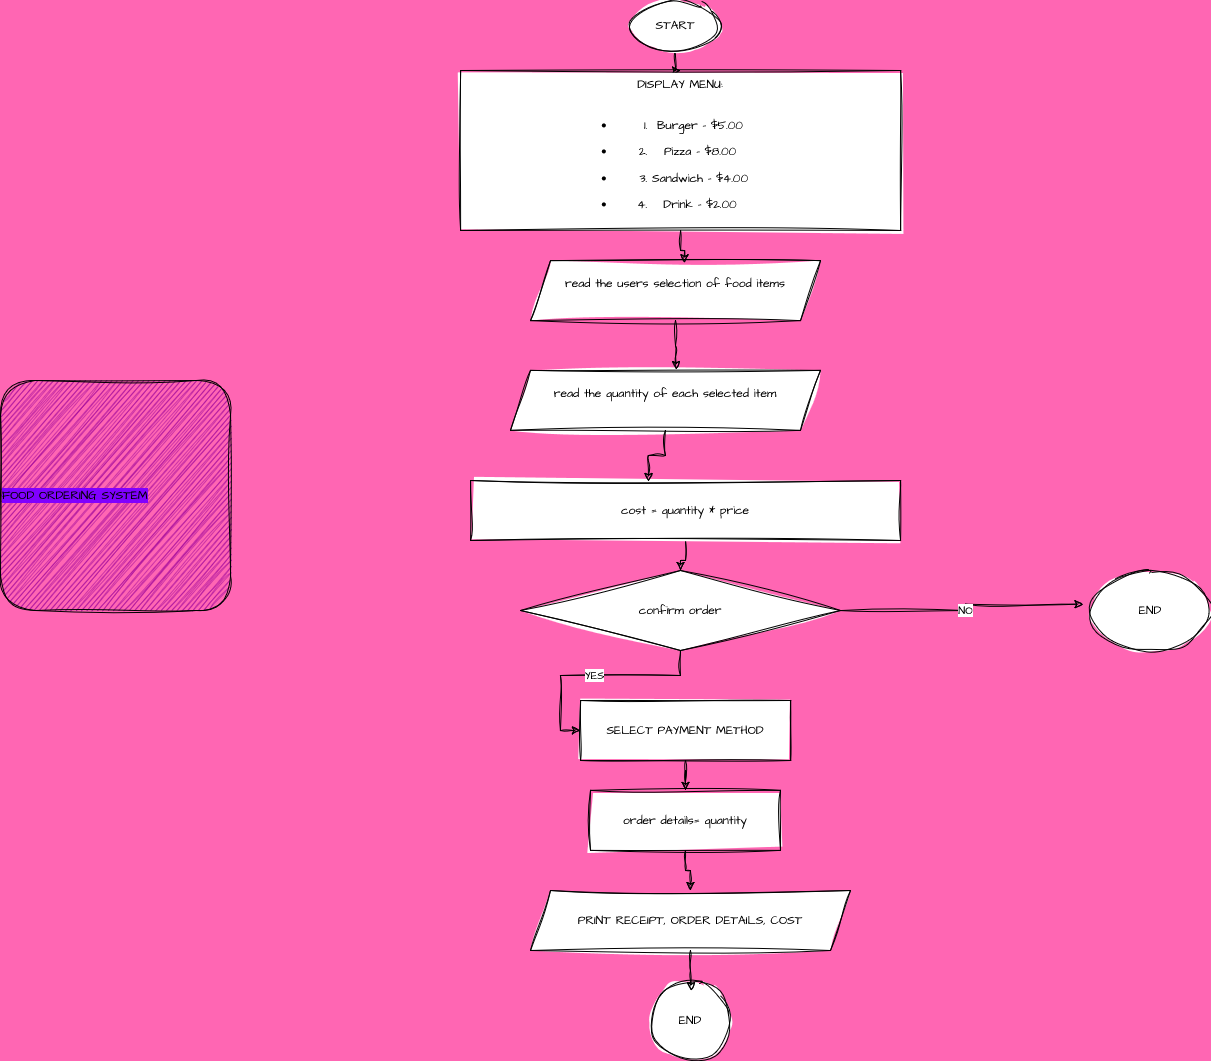

The diagram above was exported from draw.io. Its source (the exported page's mxGraphModel, read from the mxfile embedded in the PNG):
<mxGraphModel dx="1400" dy="753" grid="1" gridSize="10" guides="1" tooltips="1" connect="1" arrows="1" fold="1" page="1" pageScale="1" pageWidth="850" pageHeight="1100" background="#FF66B3" math="0" shadow="0">
  <root>
    <mxCell id="0" />
    <mxCell id="1" parent="0" />
    <mxCell id="OFP44UFkvXNm5TnrECIj-2" value="&lt;div align=&quot;left&quot;&gt;FOOD ORDERING SYSTEM&lt;br&gt;&lt;/div&gt;" style="whiteSpace=wrap;html=1;aspect=fixed;sketch=1;hachureGap=4;jiggle=2;curveFitting=1;fontFamily=Architects Daughter;fontSource=https%3A%2F%2Ffonts.googleapis.com%2Fcss%3Ffamily%3DArchitects%2BDaughter;labelBackgroundColor=#8000ff;rounded=1;glass=0;fillColor=#990099;align=left;" vertex="1" parent="1">
      <mxGeometry x="180" y="390" width="230" height="230" as="geometry" />
    </mxCell>
    <mxCell id="OFP44UFkvXNm5TnrECIj-32" style="edgeStyle=orthogonalEdgeStyle;rounded=0;sketch=1;hachureGap=4;jiggle=2;curveFitting=1;orthogonalLoop=1;jettySize=auto;html=1;entryX=0.5;entryY=0;entryDx=0;entryDy=0;fontFamily=Architects Daughter;fontSource=https%3A%2F%2Ffonts.googleapis.com%2Fcss%3Ffamily%3DArchitects%2BDaughter;" edge="1" parent="1" source="OFP44UFkvXNm5TnrECIj-3" target="OFP44UFkvXNm5TnrECIj-8">
      <mxGeometry relative="1" as="geometry" />
    </mxCell>
    <mxCell id="OFP44UFkvXNm5TnrECIj-3" value="START" style="ellipse;whiteSpace=wrap;html=1;sketch=1;hachureGap=4;jiggle=2;curveFitting=1;fontFamily=Architects Daughter;fontSource=https%3A%2F%2Ffonts.googleapis.com%2Fcss%3Ffamily%3DArchitects%2BDaughter;" vertex="1" parent="1">
      <mxGeometry x="810" y="10" width="90" height="50" as="geometry" />
    </mxCell>
    <mxCell id="OFP44UFkvXNm5TnrECIj-8" value="DISPLAY MENU: &lt;br&gt;&lt;br&gt;&lt;li&gt;&lt;ol&gt;&lt;li&gt;Burger - $5.00&lt;/li&gt;&lt;/ol&gt;&lt;/li&gt;&lt;li&gt;&lt;ol start=&quot;2&quot;&gt;&lt;li&gt;Pizza - $8.00&lt;/li&gt;&lt;/ol&gt;&lt;/li&gt;&lt;li&gt;&lt;ol start=&quot;3&quot;&gt;&lt;li&gt;Sandwich - $4.00&lt;/li&gt;&lt;/ol&gt;&lt;/li&gt;&lt;li&gt;&lt;ol start=&quot;4&quot;&gt;&lt;li&gt;Drink - $2.00&lt;/li&gt;&lt;/ol&gt;&lt;/li&gt;" style="rounded=0;whiteSpace=wrap;html=1;sketch=1;hachureGap=4;jiggle=2;curveFitting=1;fontFamily=Architects Daughter;fontSource=https%3A%2F%2Ffonts.googleapis.com%2Fcss%3Ffamily%3DArchitects%2BDaughter;" vertex="1" parent="1">
      <mxGeometry x="640" y="80" width="440" height="160" as="geometry" />
    </mxCell>
    <mxCell id="OFP44UFkvXNm5TnrECIj-27" style="edgeStyle=orthogonalEdgeStyle;rounded=0;sketch=1;hachureGap=4;jiggle=2;curveFitting=1;orthogonalLoop=1;jettySize=auto;html=1;entryX=0.5;entryY=0;entryDx=0;entryDy=0;fontFamily=Architects Daughter;fontSource=https%3A%2F%2Ffonts.googleapis.com%2Fcss%3Ffamily%3DArchitects%2BDaughter;" edge="1" parent="1" source="OFP44UFkvXNm5TnrECIj-11" target="OFP44UFkvXNm5TnrECIj-13">
      <mxGeometry relative="1" as="geometry" />
    </mxCell>
    <mxCell id="OFP44UFkvXNm5TnrECIj-11" value="cost = quantity * price" style="rounded=0;whiteSpace=wrap;html=1;sketch=1;hachureGap=4;jiggle=2;curveFitting=1;fontFamily=Architects Daughter;fontSource=https%3A%2F%2Ffonts.googleapis.com%2Fcss%3Ffamily%3DArchitects%2BDaughter;" vertex="1" parent="1">
      <mxGeometry x="650" y="490" width="430" height="60" as="geometry" />
    </mxCell>
    <mxCell id="OFP44UFkvXNm5TnrECIj-23" value="YES" style="edgeStyle=orthogonalEdgeStyle;rounded=0;sketch=1;hachureGap=4;jiggle=2;curveFitting=1;orthogonalLoop=1;jettySize=auto;html=1;entryX=0;entryY=0.5;entryDx=0;entryDy=0;fontFamily=Architects Daughter;fontSource=https%3A%2F%2Ffonts.googleapis.com%2Fcss%3Ffamily%3DArchitects%2BDaughter;" edge="1" parent="1" source="OFP44UFkvXNm5TnrECIj-13" target="OFP44UFkvXNm5TnrECIj-15">
      <mxGeometry relative="1" as="geometry" />
    </mxCell>
    <mxCell id="OFP44UFkvXNm5TnrECIj-13" value="confirm order" style="rhombus;whiteSpace=wrap;html=1;sketch=1;hachureGap=4;jiggle=2;curveFitting=1;fontFamily=Architects Daughter;fontSource=https%3A%2F%2Ffonts.googleapis.com%2Fcss%3Ffamily%3DArchitects%2BDaughter;" vertex="1" parent="1">
      <mxGeometry x="700" y="580" width="320" height="80" as="geometry" />
    </mxCell>
    <mxCell id="OFP44UFkvXNm5TnrECIj-14" value="END" style="ellipse;whiteSpace=wrap;html=1;sketch=1;hachureGap=4;jiggle=2;curveFitting=1;fontFamily=Architects Daughter;fontSource=https%3A%2F%2Ffonts.googleapis.com%2Fcss%3Ffamily%3DArchitects%2BDaughter;" vertex="1" parent="1">
      <mxGeometry x="1270" y="580" width="120" height="80" as="geometry" />
    </mxCell>
    <mxCell id="OFP44UFkvXNm5TnrECIj-24" style="edgeStyle=orthogonalEdgeStyle;rounded=0;sketch=1;hachureGap=4;jiggle=2;curveFitting=1;orthogonalLoop=1;jettySize=auto;html=1;entryX=0.5;entryY=0;entryDx=0;entryDy=0;fontFamily=Architects Daughter;fontSource=https%3A%2F%2Ffonts.googleapis.com%2Fcss%3Ffamily%3DArchitects%2BDaughter;" edge="1" parent="1" source="OFP44UFkvXNm5TnrECIj-15" target="OFP44UFkvXNm5TnrECIj-16">
      <mxGeometry relative="1" as="geometry" />
    </mxCell>
    <mxCell id="OFP44UFkvXNm5TnrECIj-15" value="SELECT PAYMENT METHOD" style="rounded=0;whiteSpace=wrap;html=1;sketch=1;hachureGap=4;jiggle=2;curveFitting=1;fontFamily=Architects Daughter;fontSource=https%3A%2F%2Ffonts.googleapis.com%2Fcss%3Ffamily%3DArchitects%2BDaughter;" vertex="1" parent="1">
      <mxGeometry x="760" y="710" width="210" height="60" as="geometry" />
    </mxCell>
    <mxCell id="OFP44UFkvXNm5TnrECIj-25" style="edgeStyle=orthogonalEdgeStyle;rounded=0;sketch=1;hachureGap=4;jiggle=2;curveFitting=1;orthogonalLoop=1;jettySize=auto;html=1;entryX=0.5;entryY=0;entryDx=0;entryDy=0;fontFamily=Architects Daughter;fontSource=https%3A%2F%2Ffonts.googleapis.com%2Fcss%3Ffamily%3DArchitects%2BDaughter;" edge="1" parent="1" source="OFP44UFkvXNm5TnrECIj-16" target="OFP44UFkvXNm5TnrECIj-17">
      <mxGeometry relative="1" as="geometry" />
    </mxCell>
    <mxCell id="OFP44UFkvXNm5TnrECIj-16" value="order details= quantity" style="rounded=0;whiteSpace=wrap;html=1;sketch=1;hachureGap=4;jiggle=2;curveFitting=1;fontFamily=Architects Daughter;fontSource=https%3A%2F%2Ffonts.googleapis.com%2Fcss%3Ffamily%3DArchitects%2BDaughter;" vertex="1" parent="1">
      <mxGeometry x="770" y="800" width="190" height="60" as="geometry" />
    </mxCell>
    <mxCell id="OFP44UFkvXNm5TnrECIj-17" value="PRINT RECEIPT, ORDER DETAILS, COST" style="shape=parallelogram;perimeter=parallelogramPerimeter;whiteSpace=wrap;html=1;fixedSize=1;sketch=1;hachureGap=4;jiggle=2;curveFitting=1;fontFamily=Architects Daughter;fontSource=https%3A%2F%2Ffonts.googleapis.com%2Fcss%3Ffamily%3DArchitects%2BDaughter;" vertex="1" parent="1">
      <mxGeometry x="710" y="900" width="320" height="60" as="geometry" />
    </mxCell>
    <mxCell id="OFP44UFkvXNm5TnrECIj-19" value="&#10;read the users selection of food items&#10;&#10;" style="shape=parallelogram;perimeter=parallelogramPerimeter;whiteSpace=wrap;html=1;fixedSize=1;sketch=1;hachureGap=4;jiggle=2;curveFitting=1;fontFamily=Architects Daughter;fontSource=https%3A%2F%2Ffonts.googleapis.com%2Fcss%3Ffamily%3DArchitects%2BDaughter;" vertex="1" parent="1">
      <mxGeometry x="710" y="270" width="290" height="60" as="geometry" />
    </mxCell>
    <mxCell id="OFP44UFkvXNm5TnrECIj-20" value="&#10;read the quantity of each selected item&#10;&#10;" style="shape=parallelogram;perimeter=parallelogramPerimeter;whiteSpace=wrap;html=1;fixedSize=1;sketch=1;hachureGap=4;jiggle=2;curveFitting=1;fontFamily=Architects Daughter;fontSource=https%3A%2F%2Ffonts.googleapis.com%2Fcss%3Ffamily%3DArchitects%2BDaughter;" vertex="1" parent="1">
      <mxGeometry x="690" y="380" width="310" height="60" as="geometry" />
    </mxCell>
    <mxCell id="OFP44UFkvXNm5TnrECIj-21" value="END" style="ellipse;whiteSpace=wrap;html=1;aspect=fixed;sketch=1;hachureGap=4;jiggle=2;curveFitting=1;fontFamily=Architects Daughter;fontSource=https%3A%2F%2Ffonts.googleapis.com%2Fcss%3Ffamily%3DArchitects%2BDaughter;" vertex="1" parent="1">
      <mxGeometry x="830" y="990" width="80" height="80" as="geometry" />
    </mxCell>
    <mxCell id="OFP44UFkvXNm5TnrECIj-22" value="&lt;span style=&quot;background-color: transparent;&quot;&gt;NO&lt;/span&gt;" style="edgeStyle=orthogonalEdgeStyle;rounded=0;sketch=1;hachureGap=4;jiggle=2;curveFitting=1;orthogonalLoop=1;jettySize=auto;html=1;entryX=-0.061;entryY=0.421;entryDx=0;entryDy=0;entryPerimeter=0;fontFamily=Architects Daughter;fontSource=https%3A%2F%2Ffonts.googleapis.com%2Fcss%3Ffamily%3DArchitects%2BDaughter;" edge="1" parent="1" source="OFP44UFkvXNm5TnrECIj-13" target="OFP44UFkvXNm5TnrECIj-14">
      <mxGeometry relative="1" as="geometry" />
    </mxCell>
    <mxCell id="OFP44UFkvXNm5TnrECIj-26" style="edgeStyle=orthogonalEdgeStyle;rounded=0;sketch=1;hachureGap=4;jiggle=2;curveFitting=1;orthogonalLoop=1;jettySize=auto;html=1;entryX=0.508;entryY=0.129;entryDx=0;entryDy=0;entryPerimeter=0;fontFamily=Architects Daughter;fontSource=https%3A%2F%2Ffonts.googleapis.com%2Fcss%3Ffamily%3DArchitects%2BDaughter;" edge="1" parent="1" source="OFP44UFkvXNm5TnrECIj-17" target="OFP44UFkvXNm5TnrECIj-21">
      <mxGeometry relative="1" as="geometry" />
    </mxCell>
    <mxCell id="OFP44UFkvXNm5TnrECIj-28" style="edgeStyle=orthogonalEdgeStyle;rounded=0;sketch=1;hachureGap=4;jiggle=2;curveFitting=1;orthogonalLoop=1;jettySize=auto;html=1;entryX=0.414;entryY=0.017;entryDx=0;entryDy=0;entryPerimeter=0;fontFamily=Architects Daughter;fontSource=https%3A%2F%2Ffonts.googleapis.com%2Fcss%3Ffamily%3DArchitects%2BDaughter;" edge="1" parent="1" source="OFP44UFkvXNm5TnrECIj-20" target="OFP44UFkvXNm5TnrECIj-11">
      <mxGeometry relative="1" as="geometry" />
    </mxCell>
    <mxCell id="OFP44UFkvXNm5TnrECIj-30" style="edgeStyle=orthogonalEdgeStyle;rounded=0;sketch=1;hachureGap=4;jiggle=2;curveFitting=1;orthogonalLoop=1;jettySize=auto;html=1;entryX=0.535;entryY=-0.017;entryDx=0;entryDy=0;entryPerimeter=0;fontFamily=Architects Daughter;fontSource=https%3A%2F%2Ffonts.googleapis.com%2Fcss%3Ffamily%3DArchitects%2BDaughter;" edge="1" parent="1" source="OFP44UFkvXNm5TnrECIj-19" target="OFP44UFkvXNm5TnrECIj-20">
      <mxGeometry relative="1" as="geometry" />
    </mxCell>
    <mxCell id="OFP44UFkvXNm5TnrECIj-31" style="edgeStyle=orthogonalEdgeStyle;rounded=0;sketch=1;hachureGap=4;jiggle=2;curveFitting=1;orthogonalLoop=1;jettySize=auto;html=1;entryX=0.531;entryY=0.039;entryDx=0;entryDy=0;entryPerimeter=0;fontFamily=Architects Daughter;fontSource=https%3A%2F%2Ffonts.googleapis.com%2Fcss%3Ffamily%3DArchitects%2BDaughter;" edge="1" parent="1" source="OFP44UFkvXNm5TnrECIj-8" target="OFP44UFkvXNm5TnrECIj-19">
      <mxGeometry relative="1" as="geometry" />
    </mxCell>
  </root>
</mxGraphModel>